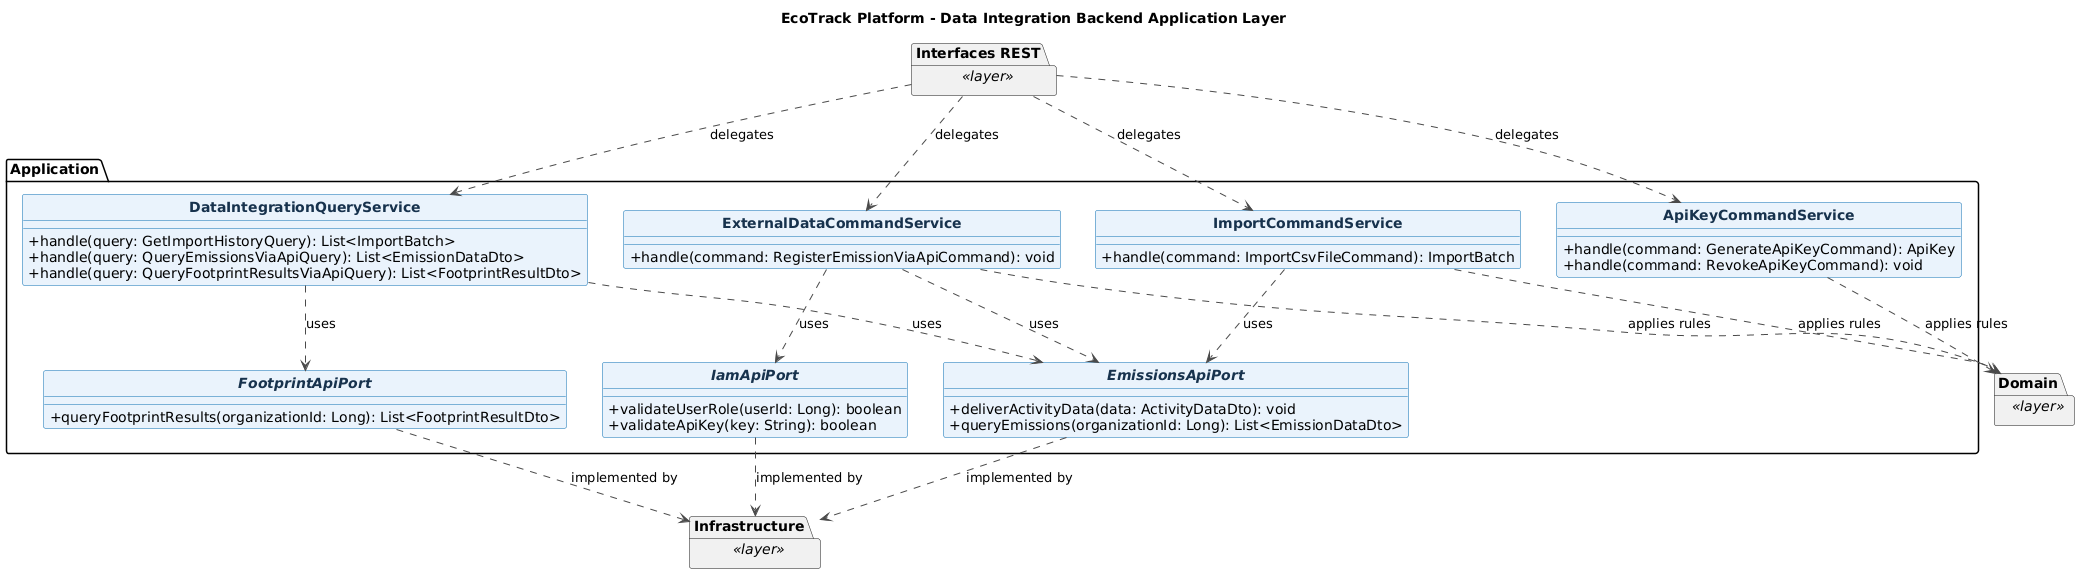

The diagram above was rendered by PlantUML. Its source (embedded in the PNG):
@startuml
title EcoTrack Platform - Data Integration Backend Application Layer
skinparam backgroundColor #FFFFFF
skinparam shadowing false
skinparam classAttributeIconSize 0
skinparam classFontStyle bold
skinparam class {
  BackgroundColor #EAF3FC
  BorderColor #0B6FB3
  ArrowColor #4A4A4A
  FontColor #17324D
}
hide circle

package "Application" {
  class ImportCommandService {
    +handle(command: ImportCsvFileCommand): ImportBatch
  }

  class ApiKeyCommandService {
    +handle(command: GenerateApiKeyCommand): ApiKey
    +handle(command: RevokeApiKeyCommand): void
  }

  class ExternalDataCommandService {
    +handle(command: RegisterEmissionViaApiCommand): void
  }

  class DataIntegrationQueryService {
    +handle(query: GetImportHistoryQuery): List<ImportBatch>
    +handle(query: QueryEmissionsViaApiQuery): List<EmissionDataDto>
    +handle(query: QueryFootprintResultsViaApiQuery): List<FootprintResultDto>
  }

  interface IamApiPort {
    +validateUserRole(userId: Long): boolean
    +validateApiKey(key: String): boolean
  }
  interface EmissionsApiPort {
    +deliverActivityData(data: ActivityDataDto): void
    +queryEmissions(organizationId: Long): List<EmissionDataDto>
  }
  interface FootprintApiPort {
    +queryFootprintResults(organizationId: Long): List<FootprintResultDto>
  }

  ExternalDataCommandService ..> IamApiPort : uses
  ExternalDataCommandService ..> EmissionsApiPort : uses
  ImportCommandService ..> EmissionsApiPort : uses
  DataIntegrationQueryService ..> EmissionsApiPort : uses
  DataIntegrationQueryService ..> FootprintApiPort : uses
}

package "Interfaces REST" as Backend_dataint_Interfaces_REST <<layer>> {
}
package "Domain" as Backend_dataint_Domain <<layer>> {
}
package "Infrastructure" as Backend_dataint_Infrastructure <<layer>> {
}

Backend_dataint_Interfaces_REST ..> ImportCommandService : delegates
Backend_dataint_Interfaces_REST ..> ApiKeyCommandService : delegates
Backend_dataint_Interfaces_REST ..> ExternalDataCommandService : delegates
Backend_dataint_Interfaces_REST ..> DataIntegrationQueryService : delegates
ImportCommandService ..> Backend_dataint_Domain : applies rules
ApiKeyCommandService ..> Backend_dataint_Domain : applies rules
ExternalDataCommandService ..> Backend_dataint_Domain : applies rules
IamApiPort ..> Backend_dataint_Infrastructure : implemented by
EmissionsApiPort ..> Backend_dataint_Infrastructure : implemented by
FootprintApiPort ..> Backend_dataint_Infrastructure : implemented by

@enduml